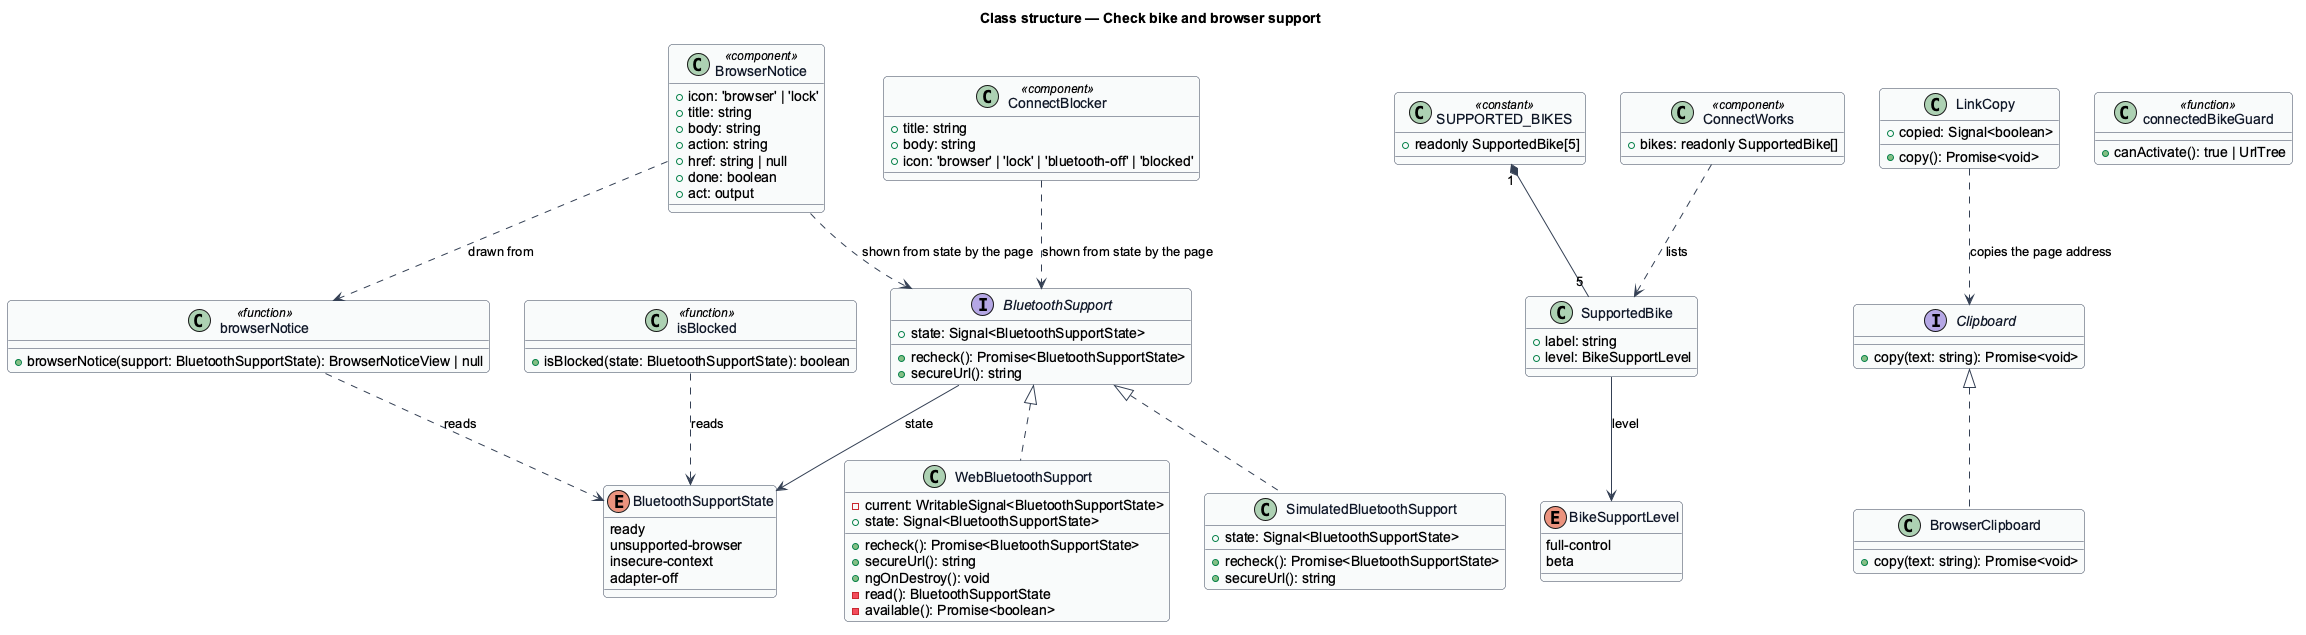

The diagram above was rendered by PlantUML. Its source (embedded in the PNG):
@startuml
' --- shared skin header ---
skinparam backgroundColor #FFFFFF
skinparam shadowing false
skinparam roundcorner 8
skinparam defaultFontName Arial
skinparam ArrowColor #344054
skinparam class {
  BorderColor #344054
  FontColor #101828
  BackgroundColor #F9FAFB
}
' --------------------------
title Class structure — Check bike and browser support

enum BluetoothSupportState {
  ready
  unsupported-browser
  insecure-context
  adapter-off
}

interface BluetoothSupport {
  +state: Signal<BluetoothSupportState>
  +recheck(): Promise<BluetoothSupportState>
  +secureUrl(): string
}

class WebBluetoothSupport {
  -current: WritableSignal<BluetoothSupportState>
  +state: Signal<BluetoothSupportState>
  +recheck(): Promise<BluetoothSupportState>
  +secureUrl(): string
  +ngOnDestroy(): void
  -read(): BluetoothSupportState
  -available(): Promise<boolean>
}

class SimulatedBluetoothSupport {
  +state: Signal<BluetoothSupportState>
  +recheck(): Promise<BluetoothSupportState>
  +secureUrl(): string
}

class "isBlocked" as isBlocked <<function>> {
  +isBlocked(state: BluetoothSupportState): boolean
}

enum BikeSupportLevel {
  full-control
  beta
}

class SupportedBike {
  +label: string
  +level: BikeSupportLevel
}

class "SUPPORTED_BIKES" as bikes <<constant>> {
  +readonly SupportedBike[5]
}

interface Clipboard {
  +copy(text: string): Promise<void>
}

class BrowserClipboard {
  +copy(text: string): Promise<void>
}

class BrowserNotice <<component>> {
  +icon: 'browser' | 'lock'
  +title: string
  +body: string
  +action: string
  +href: string | null
  +done: boolean
  +act: output
}

class "browserNotice" as noticeHelper <<function>> {
  +browserNotice(support: BluetoothSupportState): BrowserNoticeView | null
}

class LinkCopy {
  +copied: Signal<boolean>
  +copy(): Promise<void>
}

class ConnectBlocker <<component>> {
  +title: string
  +body: string
  +icon: 'browser' | 'lock' | 'bluetooth-off' | 'blocked'
}

class ConnectWorks <<component>> {
  +bikes: readonly SupportedBike[]
}

class "connectedBikeGuard" as guard <<function>> {
  +canActivate(): true | UrlTree
}

BluetoothSupport <|.. WebBluetoothSupport
BluetoothSupport <|.. SimulatedBluetoothSupport
BluetoothSupport --> BluetoothSupportState : state
isBlocked ..> BluetoothSupportState : reads
Clipboard <|.. BrowserClipboard
SupportedBike --> BikeSupportLevel : level
bikes "1" *-- "5" SupportedBike
ConnectWorks ..> SupportedBike : lists
BrowserNotice ..> BluetoothSupport : shown from state by the page
ConnectBlocker ..> BluetoothSupport : shown from state by the page
noticeHelper ..> BluetoothSupportState : reads
BrowserNotice ..> noticeHelper : drawn from
LinkCopy ..> Clipboard : copies the page address
@enduml